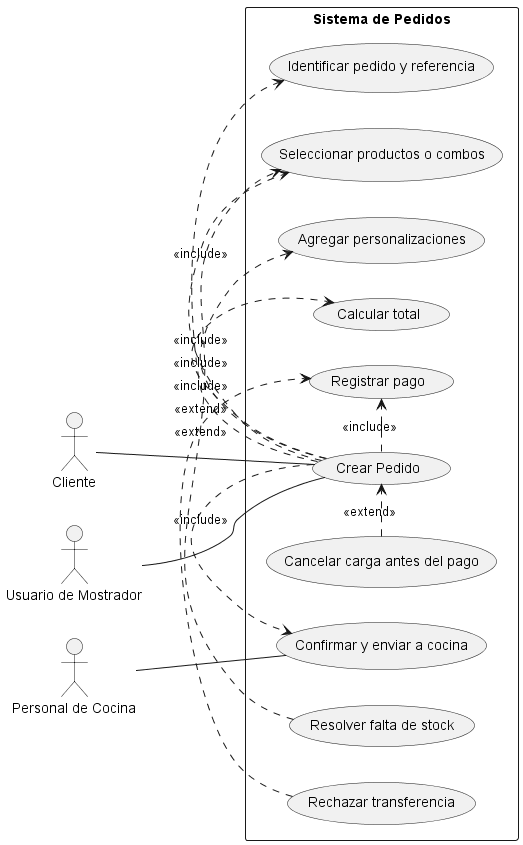

The diagram above was rendered by PlantUML. Its source (embedded in the PNG):
@startuml CU01_Crear_Pedido
left to right direction

actor Cliente
actor "Usuario de Mostrador" as Mostrador
actor "Personal de Cocina" as Cocina

rectangle "Sistema de Pedidos" {
    usecase "Crear Pedido" as Crear
    usecase "Identificar pedido y referencia" as Identificar
    usecase "Seleccionar productos o combos" as Seleccionar
    usecase "Agregar personalizaciones" as Personalizar
    usecase "Calcular total" as Calcular
    usecase "Registrar pago" as RegistrarPago
    usecase "Confirmar y enviar a cocina" as Confirmar
    usecase "Cancelar carga antes del pago" as CancelarCarga
    usecase "Resolver falta de stock" as FaltaStock
    usecase "Rechazar transferencia" as RechazoTransferencia
}

Cliente -- Crear
Mostrador -- Crear
Cocina -- Confirmar

Crear .> Identificar : <<include>>
Crear .> Seleccionar : <<include>>
Crear .> Personalizar : <<include>>
Crear .> Calcular : <<include>>
Crear .> RegistrarPago : <<include>>
Crear .> Confirmar : <<include>>

CancelarCarga .> Crear : <<extend>>
FaltaStock .> Seleccionar : <<extend>>
RechazoTransferencia .> RegistrarPago : <<extend>>
@enduml